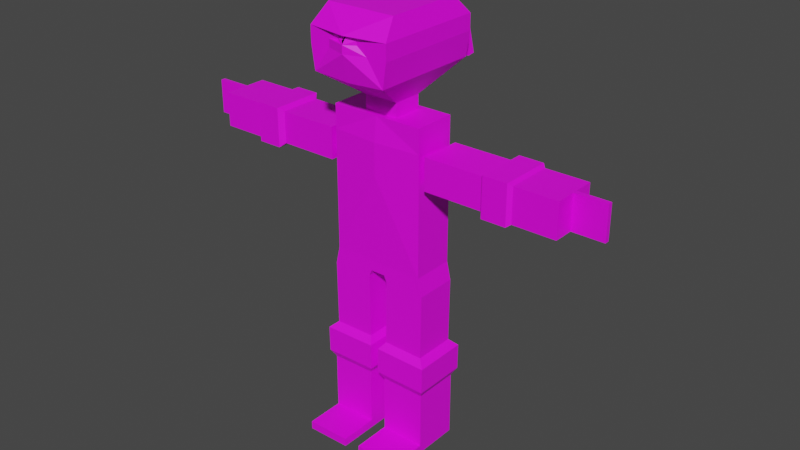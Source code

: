 # Source: ninja_a.blend  (saved by Blender 3.4.6; exported with 4.5.12 LTS)
import bpy
from mathutils import Matrix  # noqa: F401  (used for matrix-valued properties, if any)

bpy.ops.wm.read_factory_settings(use_empty=True)
scene = bpy.context.scene
scene.name = 'Scene'

# ---- collections
col_armature = bpy.data.collections.new('armature'); scene.collection.children.link(col_armature)

# ---- images (referenced by path relative to the original .blend; pixels are not part of the script)
import os
ASSET_DIR = os.environ.get("B2B_ASSET_DIR", "")  # directory of the original .blend (textures are referenced by path, not embedded)
HERE = os.path.dirname(os.path.abspath(__file__))  # packed textures are extracted next to this script under _unpacked/

def load_image(name, relpath, width, height, colorspace="sRGB"):
    """Load a texture the original file referenced (path relative to the .blend, or extracted next to this script)."""
    p = next((c for c in (os.path.join(HERE, relpath), os.path.join(ASSET_DIR, relpath)) if relpath and os.path.exists(c)), "")
    if p:
        img = bpy.data.images.load(p, check_existing=True)
        img.name = name
    else:  # same state as the original file: an image datablock whose file is absent (Cycles renders it pink)
        img = bpy.data.images.new(name, width, height)
        img.source = "FILE"
        img.filepath = "//" + (relpath or name)
    img.colorspace_settings.name = colorspace
    return img
img_colorpallete2_jpeg_001 = load_image('colorpallete2.jpeg.001', 'colorpallete2.jpeg', 1024, 1024, 'sRGB')

# ---- materials (node trees are filled in below, after node groups)
mat_texture = bpy.data.materials.new('texture')
mat_texture.use_transparent_shadow = False

# ---- material node trees
mat_texture.use_nodes = True; mat_texture.node_tree.nodes.clear()
_N = mat_texture.node_tree.nodes; _L = mat_texture.node_tree.links
n0 = _N.new('ShaderNodeBsdfPrincipled'); n0.name = 'Principled BSDF'; n0.location = (10, 300)
n0.distribution = 'GGX'
n0.subsurface_method = 'RANDOM_WALK_SKIN'
n0.inputs[3].default_value = 1.45
n0.inputs[27].default_value = (0.0, 0.0, 0.0, 1.0)
n0.inputs[28].default_value = 1.0
n1 = _N.new('ShaderNodeOutputMaterial'); n1.name = 'Material Output'; n1.location = (300, 300)
n2 = _N.new('ShaderNodeTexImage'); n2.name = 'Image Texture'; n2.location = (-357, 230)
n2.image = img_colorpallete2_jpeg_001
_L.new(n0.outputs[0], n1.inputs[0])
_L.new(n2.outputs[0], n0.inputs[0])
n1.is_active_output = True

# ---- world
world_world = bpy.data.worlds.new('World'); scene.world = world_world
world_world.use_nodes = True; world_world.node_tree.nodes.clear()
_N = world_world.node_tree.nodes; _L = world_world.node_tree.links
n0 = _N.new('ShaderNodeOutputWorld'); n0.name = 'World Output'; n0.location = (300, 300)
n1 = _N.new('ShaderNodeBackground'); n1.name = 'Background'; n1.location = (10, 300)
n1.inputs[0].default_value = (0.05088, 0.05088, 0.05088, 1.0)
_L.new(n1.outputs[0], n0.inputs[0])
n0.is_active_output = True
world_world.color = (0.05088, 0.05088, 0.05088)
world_world.use_sun_shadow = False
world_world.sun_shadow_jitter_overblur = 0.0

# ---- meshes
me_cube_002 = bpy.data.meshes.new('Cube.002')
me_cube_002.from_pydata([(0.09915, -0.2742, 2.321), (0.6124, -0.2742, 4.321), (0.09915, 0.2742, 2.321), (0.6124, 0.2742, 4.321), (0.0, 0.2742, 2.321), (0.0, 0.2742, 4.321), (0.0, -0.2742, 2.321), (0.0, -0.2742, 4.321), (0.6124, 0.2742, 4.009), (0.6124, 0.2742, 3.598), (0.6124, -0.2742, 4.009), (0.6124, -0.2742, 3.598), (0.0, -0.3139, 4.009), (0.0, -0.3139, 3.598), (0.0, 0.3806, 4.009), (0.0, 0.3806, 3.598), (0.6124, 0.2742, 2.462), (0.6124, -0.2742, 2.462), (0.0, -0.2742, 2.462), (0.0, 0.2742, 2.462), (0.6655, 0.2742, 2.23), (0.1331, 0.2742, 2.237), (0.1331, -0.2742, 2.237), (0.6655, -0.2742, 2.23), (0.6544, 0.2742, 1.385), (0.122, 0.2742, 1.392), (0.122, -0.2742, 1.392), (0.6544, -0.2742, 1.385), (0.7492, 0.3561, 1.3), (0.05795, 0.3561, 1.309), (0.05795, -0.3561, 1.309), (0.7492, -0.3561, 1.3), (0.7448, 0.3561, 0.9607), (0.05349, 0.3561, 0.9697), (0.05349, -0.3561, 0.9697), (0.7448, -0.3561, 0.9607), (0.689, 0.2987, 0.8614), (0.1092, 0.2987, 0.869), (0.1092, -0.2987, 0.869), (0.689, -0.2987, 0.8614), (0.689, 0.2987, 0.004841), (0.1092, 0.2987, 0.01246), (0.1092, -0.2987, 0.01246), (0.689, -0.2987, 0.004841), (0.1092, 0.2987, 0.1195), (0.1092, -0.2987, 0.1195), (0.689, -0.2987, 0.1119), (0.689, 0.2987, 0.1119), (0.689, -0.8009, 0.004841), (0.1092, -0.8009, 0.01246), (0.1092, -0.8009, 0.1195), (0.689, -0.8009, 0.1119), (1.506, -0.3384, 3.55), (1.506, 0.3384, 3.55), (1.506, -0.3384, 4.057), (1.506, 0.3384, 4.057), (1.453, -0.2725, 4.008), (1.453, -0.2725, 3.599), (1.453, 0.2725, 3.599), (1.453, 0.2725, 4.008), (0.6881, -0.2725, 4.008), (0.6881, 0.2725, 4.008), (0.6881, -0.2725, 3.599), (0.6881, 0.2725, 3.599), (0.6881, -0.1743, 3.673), (0.6881, 0.1743, 3.673), (0.6881, -0.1743, 3.934), (0.6881, 0.1743, 3.934), (0.6124, -0.1743, 3.673), (0.6124, -0.1743, 3.934), (0.6124, 0.1743, 3.673), (0.6124, 0.1743, 3.934), (1.821, 0.3384, 4.057), (1.821, -0.3384, 4.057), (1.821, 0.3384, 3.55), (1.821, -0.3384, 3.55), (1.867, 0.2944, 4.025), (1.867, -0.2956, 4.025), (1.867, 0.2944, 3.583), (1.867, -0.2956, 3.583), (2.421, 0.2944, 4.025), (2.421, -0.2956, 4.025), (2.421, 0.2944, 3.583), (2.421, -0.2956, 3.583), (2.421, -0.0006101, 4.025), (2.421, -0.0006101, 3.583), (2.421, -0.2956, 3.804), (2.421, 0.2944, 3.804), (2.421, 0.02889, 3.583), (2.421, 0.02889, 3.804), (2.421, -0.03011, 3.804), (2.421, -0.03011, 3.583), (2.421, -0.0006101, 3.583), (2.421, -0.03011, 4.025), (2.421, -0.0006101, 4.025), (2.421, 0.02889, 4.025), (2.833, 0.02889, 4.025), (2.833, 0.02889, 3.804), (2.833, -0.03011, 4.025), (2.833, -0.03011, 3.804), (2.833, 0.02889, 3.583), (2.833, -0.0006101, 3.583), (2.833, -0.0006101, 4.025), (2.833, -0.03011, 3.583), (0.0, 0.2742, 4.321), (0.6124, 0.2742, 4.321), (0.6124, -0.2742, 4.321), (0.0, -0.2742, 4.321), (0.0, 0.192, 4.321), (0.2223, 0.192, 4.321), (0.2223, -0.192, 4.321), (0.0, -0.192, 4.321), (0.0, 0.192, 4.5), (0.2223, 0.192, 4.5), (0.2223, -0.192, 4.5), (0.0, -0.192, 4.5), (0.0, 0.7171, 4.824), (0.4803, 0.7171, 4.852), (0.4803, -0.7171, 4.852), (0.0, -0.7171, 4.824), (0.0, 0.7171, 5.162), (0.5264, 0.7171, 5.162), (0.5264, -0.7171, 5.162), (0.0, -0.8025, 5.162), (0.0, 0.7171, 5.363), (0.5264, 0.7171, 5.363), (0.5264, -0.7171, 5.363), (0.0, -0.7171, 5.363), (0.0, 0.7171, 5.363), (0.5264, 0.7171, 5.363), (0.5264, -0.7171, 5.363), (0.0, -0.8025, 5.363), (0.0, 0.5097, 5.591), (0.4503, 0.5097, 5.591), (0.4503, -0.5097, 5.591), (0.0, -0.5097, 5.591), (0.0, 0.7171, 5.162), (0.5264, 0.7171, 5.162), (0.0, 0.7171, 5.363), (0.5264, 0.7171, 5.363), (0.2632, 0.7171, 5.162), (0.2632, 0.7171, 5.363), (0.5264, 0.7171, 5.262), (0.0, 0.7171, 5.262), (0.2632, 0.7171, 5.262), (0.0, 0.8462, 5.262), (0.0, 0.8462, 5.363), (0.2632, 0.8462, 5.363), (0.2632, 0.8462, 5.262), (0.0, 0.8462, 5.262), (0.0, 0.8462, 5.363), (0.0, 0.8763, 5.363), (0.0, 0.8763, 5.262), (0.02268, 0.8763, 5.262), (0.02268, 0.8763, 5.363), (0.2712, 0.8819, 5.259), (0.2712, 0.945, 5.338), (0.03068, 0.9053, 5.241), (0.03068, 0.9685, 5.319), (0.2712, 0.9199, 5.224), (0.2712, 1.02, 5.235), (0.03068, 0.9234, 5.194), (0.03068, 1.023, 5.205), (0.3292, 0.973, 4.763), (0.3292, 1.073, 4.775), (0.08869, 0.9764, 4.733), (0.08869, 1.076, 4.745), (0.2632, -0.7171, 5.162), (0.2632, -0.7171, 5.363), (0.5264, -0.7171, 5.262), (0.0, -0.8025, 5.262), (0.2632, -0.7171, 5.262), (0.1316, -0.7171, 5.363), (0.0, -0.8025, 5.312), (0.2632, -0.7171, 5.312), (0.1316, -0.7171, 5.262), (0.1316, -0.7171, 5.312), (-0.09915, -0.2742, 2.321), (-0.6124, -0.2742, 4.321), (-0.09915, 0.2742, 2.321), (-0.6124, 0.2742, 4.321), (-0.6124, 0.2742, 4.009), (-0.6124, 0.2742, 3.598), (-0.6124, -0.2742, 4.009), (-0.6124, -0.2742, 3.598), (-0.6124, 0.2742, 2.462), (-0.6124, -0.2742, 2.462), (-0.6655, 0.2742, 2.23), (-0.1331, 0.2742, 2.237), (-0.1331, -0.2742, 2.237), (-0.6655, -0.2742, 2.23), (-0.6544, 0.2742, 1.385), (-0.122, 0.2742, 1.392), (-0.122, -0.2742, 1.392), (-0.6544, -0.2742, 1.385), (-0.7492, 0.3561, 1.3), (-0.05795, 0.3561, 1.309), (-0.05795, -0.3561, 1.309), (-0.7492, -0.3561, 1.3), (-0.7448, 0.3561, 0.9607), (-0.05349, 0.3561, 0.9697), (-0.05349, -0.3561, 0.9697), (-0.7448, -0.3561, 0.9607), (-0.689, 0.2987, 0.8614), (-0.1092, 0.2987, 0.869), (-0.1092, -0.2987, 0.869), (-0.689, -0.2987, 0.8614), (-0.689, 0.2987, 0.004841), (-0.1092, 0.2987, 0.01246), (-0.1092, -0.2987, 0.01246), (-0.689, -0.2987, 0.004841), (-0.1092, 0.2987, 0.1195), (-0.1092, -0.2987, 0.1195), (-0.689, -0.2987, 0.1119), (-0.689, 0.2987, 0.1119), (-0.689, -0.8009, 0.004841), (-0.1092, -0.8009, 0.01246), (-0.1092, -0.8009, 0.1195), (-0.689, -0.8009, 0.1119), (-1.506, -0.3384, 3.55), (-1.506, 0.3384, 3.55), (-1.506, -0.3384, 4.057), (-1.506, 0.3384, 4.057), (-1.453, -0.2725, 4.008), (-1.453, -0.2725, 3.599), (-1.453, 0.2725, 3.599), (-1.453, 0.2725, 4.008), (-0.6881, -0.2725, 4.008), (-0.6881, 0.2725, 4.008), (-0.6881, -0.2725, 3.599), (-0.6881, 0.2725, 3.599), (-0.6881, -0.1743, 3.673), (-0.6881, 0.1743, 3.673), (-0.6881, -0.1743, 3.934), (-0.6881, 0.1743, 3.934), (-0.6124, -0.1743, 3.673), (-0.6124, -0.1743, 3.934), (-0.6124, 0.1743, 3.673), (-0.6124, 0.1743, 3.934), (-1.821, 0.3384, 4.057), (-1.821, -0.3384, 4.057), (-1.821, 0.3384, 3.55), (-1.821, -0.3384, 3.55), (-1.867, 0.2944, 4.025), (-1.867, -0.2956, 4.025), (-1.867, 0.2944, 3.583), (-1.867, -0.2956, 3.583), (-2.421, 0.2944, 4.025), (-2.421, -0.2956, 4.025), (-2.421, 0.2944, 3.583), (-2.421, -0.2956, 3.583), (-2.421, -0.0006101, 4.025), (-2.421, -0.0006101, 3.583), (-2.421, -0.2956, 3.804), (-2.421, 0.2944, 3.804), (-2.421, 0.02889, 3.583), (-2.421, 0.02889, 3.804), (-2.421, -0.03011, 3.804), (-2.421, -0.03011, 3.583), (-2.421, -0.0006101, 3.583), (-2.421, -0.03011, 4.025), (-2.421, -0.0006101, 4.025), (-2.421, 0.02889, 4.025), (-2.833, 0.02889, 4.025), (-2.833, 0.02889, 3.804), (-2.833, -0.03011, 4.025), (-2.833, -0.03011, 3.804), (-2.833, 0.02889, 3.583), (-2.833, -0.0006101, 3.583), (-2.833, -0.0006101, 4.025), (-2.833, -0.03011, 3.583), (-0.6124, 0.2742, 4.321), (-0.6124, -0.2742, 4.321), (-0.2223, 0.192, 4.321), (-0.2223, -0.192, 4.321), (-0.2223, 0.192, 4.5), (-0.2223, -0.192, 4.5), (-0.4803, 0.7171, 4.852), (-0.4803, -0.7171, 4.852), (-0.5264, 0.7171, 5.162), (-0.5264, -0.7171, 5.162), (-0.5264, 0.7171, 5.363), (-0.5264, -0.7171, 5.363), (-0.5264, 0.7171, 5.363), (-0.5264, -0.7171, 5.363), (-0.4503, 0.5097, 5.591), (-0.4503, -0.5097, 5.591), (-0.5264, 0.7171, 5.162), (-0.5264, 0.7171, 5.363), (-0.2632, 0.7171, 5.162), (-0.2632, 0.7171, 5.363), (-0.5264, 0.7171, 5.262), (-0.2632, 0.7171, 5.262), (-0.2632, 0.8462, 5.363), (-0.2632, 0.8462, 5.262), (-0.02268, 0.8763, 5.262), (-0.02268, 0.8763, 5.363), (-0.2712, 0.8819, 5.259), (-0.2712, 0.945, 5.338), (-0.03068, 0.9053, 5.241), (-0.03068, 0.9685, 5.319), (-0.2712, 0.9199, 5.224), (-0.2712, 1.02, 5.235), (-0.03068, 0.9234, 5.194), (-0.03068, 1.023, 5.205), (-0.3292, 0.973, 4.763), (-0.3292, 1.073, 4.775), (-0.08869, 0.9764, 4.733), (-0.08869, 1.076, 4.745), (-0.2632, -0.7171, 5.162), (-0.2632, -0.7171, 5.363), (-0.5264, -0.7171, 5.262), (-0.2632, -0.7171, 5.262), (-0.1316, -0.7171, 5.363), (-0.2632, -0.7171, 5.312), (-0.1316, -0.7171, 5.262), (-0.1316, -0.7171, 5.312)], [(145, 149), (150, 146)], [(14, 5, 3, 8), (8, 3, 1, 10), (4, 2, 0, 6), (10, 1, 7, 12), (3, 5, 104, 105), (17, 11, 13, 18), (11, 10, 12, 13), (16, 9, 11, 17), (54, 52, 75, 73), (19, 15, 9, 16), (15, 14, 8, 9), (4, 19, 16, 2), (16, 17, 23, 20), (0, 17, 18, 6), (21, 20, 24, 25), (2, 16, 20, 21), (17, 0, 22, 23), (0, 2, 21, 22), (24, 27, 31, 28), (20, 23, 27, 24), (22, 21, 25, 26), (23, 22, 26, 27), (31, 30, 34, 35), (26, 25, 29, 30), (27, 26, 30, 31), (25, 24, 28, 29), (32, 35, 39, 36), (29, 28, 32, 33), (28, 31, 35, 32), (30, 29, 33, 34), (45, 44, 41, 42), (34, 33, 37, 38), (35, 34, 38, 39), (33, 32, 36, 37), (41, 40, 43, 42), (45, 42, 49, 50), (44, 47, 40, 41), (47, 46, 43, 40), (36, 39, 46, 47), (37, 36, 47, 44), (39, 38, 45, 46), (38, 37, 44, 45), (51, 50, 49, 48), (46, 45, 50, 51), (43, 46, 51, 48), (42, 43, 48, 49), (58, 59, 55, 53), (57, 58, 53, 52), (59, 56, 54, 55), (60, 62, 57, 56), (62, 63, 58, 57), (63, 61, 59, 58), (61, 60, 56, 59), (56, 57, 52, 54), (71, 69, 66, 67), (67, 66, 60, 61), (64, 65, 63, 62), (65, 67, 61, 63), (9, 8, 71, 70), (70, 71, 67, 65), (68, 70, 65, 64), (66, 64, 62, 60), (8, 10, 69, 71), (69, 68, 64, 66), (10, 11, 68, 69), (11, 9, 70, 68), (73, 75, 79, 77), (55, 54, 73, 72), (53, 55, 72, 74), (52, 53, 74, 75), (78, 76, 80, 87, 82), (72, 73, 77, 76), (74, 72, 76, 78), (75, 74, 78, 79), (79, 78, 82, 85, 83), (77, 79, 83, 86, 81), (76, 77, 81, 84, 80), (91, 92, 101, 103), (87, 80, 95, 89), (84, 81, 93, 94), (85, 82, 88, 92), (82, 87, 89, 88), (83, 85, 92, 91), (81, 86, 90, 93), (80, 84, 94, 95), (86, 83, 91, 90), (98, 99, 103, 101, 100, 97, 96, 102), (88, 89, 97, 100), (92, 88, 100, 101), (89, 95, 96, 97), (94, 93, 98, 102), (90, 91, 103, 99), (95, 94, 102, 96), (93, 90, 99, 98), (105, 104, 108, 109), (7, 1, 106, 107), (1, 3, 105, 106), (111, 110, 114, 115), (106, 105, 109, 110), (107, 106, 110, 111), (115, 114, 118, 119), (109, 108, 112, 113), (110, 109, 113, 114), (118, 117, 121, 122), (113, 112, 116, 117), (114, 113, 117, 118), (122, 121, 125, 126, 169), (119, 118, 122, 167, 123), (117, 116, 120, 121), (126, 125, 129, 130), (171, 169, 126, 168, 174), (142, 144, 141, 139), (131, 130, 134, 135), (127, 172, 168, 126, 130, 131), (125, 124, 128, 129), (133, 132, 135, 134), (129, 128, 132, 133), (130, 129, 133, 134), (144, 143, 145, 148), (137, 140, 144, 142), (140, 136, 143, 144), (138, 141, 147, 146), (141, 144, 148, 147), (148, 149, 152, 153), (151, 154, 153, 152), (154, 147, 156, 158), (150, 147, 154, 151), (158, 156, 160, 162), (153, 154, 158, 157), (148, 153, 157, 155), (147, 148, 155, 156), (161, 162, 166, 165), (157, 158, 162, 161), (155, 157, 161, 159), (156, 155, 159, 160), (164, 163, 165, 166), (159, 161, 165, 163), (160, 159, 163, 164), (162, 160, 164, 166), (176, 172, 127, 173, 170, 175), (123, 167, 171, 175, 170), (167, 122, 169, 171), (174, 168, 172, 176, 175, 171), (14, 181, 180, 5), (181, 183, 178, 180), (4, 6, 177, 179), (183, 12, 7, 178), (180, 271, 104, 5), (186, 18, 13, 184), (184, 13, 12, 183), (185, 186, 184, 182), (221, 240, 242, 219), (19, 185, 182, 15), (15, 182, 181, 14), (4, 179, 185, 19), (185, 187, 190, 186), (177, 6, 18, 186), (188, 192, 191, 187), (179, 188, 187, 185), (186, 190, 189, 177), (177, 189, 188, 179), (191, 195, 198, 194), (187, 191, 194, 190), (189, 193, 192, 188), (190, 194, 193, 189), (198, 202, 201, 197), (193, 197, 196, 192), (194, 198, 197, 193), (192, 196, 195, 191), (199, 203, 206, 202), (196, 200, 199, 195), (195, 199, 202, 198), (197, 201, 200, 196), (212, 209, 208, 211), (201, 205, 204, 200), (202, 206, 205, 201), (200, 204, 203, 199), (208, 209, 210, 207), (212, 217, 216, 209), (211, 208, 207, 214), (214, 207, 210, 213), (203, 214, 213, 206), (204, 211, 214, 203), (206, 213, 212, 205), (205, 212, 211, 204), (218, 215, 216, 217), (213, 218, 217, 212), (210, 215, 218, 213), (209, 216, 215, 210), (225, 220, 222, 226), (224, 219, 220, 225), (226, 222, 221, 223), (227, 223, 224, 229), (229, 224, 225, 230), (230, 225, 226, 228), (228, 226, 223, 227), (223, 221, 219, 224), (238, 234, 233, 236), (234, 228, 227, 233), (231, 229, 230, 232), (232, 230, 228, 234), (182, 237, 238, 181), (237, 232, 234, 238), (235, 231, 232, 237), (233, 227, 229, 231), (181, 238, 236, 183), (236, 233, 231, 235), (183, 236, 235, 184), (184, 235, 237, 182), (240, 244, 246, 242), (222, 239, 240, 221), (220, 241, 239, 222), (219, 242, 241, 220), (245, 249, 254, 247, 243), (239, 243, 244, 240), (241, 245, 243, 239), (242, 246, 245, 241), (246, 250, 252, 249, 245), (244, 248, 253, 250, 246), (243, 247, 251, 248, 244), (258, 270, 268, 259), (254, 256, 262, 247), (251, 261, 260, 248), (252, 259, 255, 249), (249, 255, 256, 254), (250, 258, 259, 252), (248, 260, 257, 253), (247, 262, 261, 251), (253, 257, 258, 250), (265, 269, 263, 264, 267, 268, 270, 266), (255, 267, 264, 256), (259, 268, 267, 255), (256, 264, 263, 262), (261, 269, 265, 260), (257, 266, 270, 258), (262, 263, 269, 261), (260, 265, 266, 257), (271, 273, 108, 104), (7, 107, 272, 178), (178, 272, 271, 180), (111, 115, 276, 274), (272, 274, 273, 271), (107, 111, 274, 272), (115, 119, 278, 276), (273, 275, 112, 108), (274, 276, 275, 273), (278, 280, 279, 277), (275, 277, 116, 112), (276, 278, 277, 275), (280, 311, 282, 281, 279), (119, 123, 309, 280, 278), (277, 279, 120, 116), (282, 284, 283, 281), (312, 314, 310, 282, 311), (291, 288, 290, 292), (131, 135, 286, 284), (127, 131, 284, 282, 310, 313), (281, 283, 128, 124), (285, 286, 135, 132), (283, 285, 132, 128), (284, 286, 285, 283), (292, 294, 145, 143), (287, 291, 292, 289), (289, 292, 143, 136), (138, 146, 293, 290), (290, 293, 294, 292), (294, 295, 152, 149), (151, 152, 295, 296), (296, 300, 298, 293), (150, 151, 296, 293), (300, 304, 302, 298), (295, 299, 300, 296), (294, 297, 299, 295), (293, 298, 297, 294), (303, 307, 308, 304), (299, 303, 304, 300), (297, 301, 303, 299), (298, 302, 301, 297), (306, 308, 307, 305), (301, 305, 307, 303), (302, 306, 305, 301), (304, 308, 306, 302), (316, 315, 170, 173, 127, 313), (123, 170, 315, 312, 309), (309, 312, 311, 280), (314, 312, 315, 316, 313, 310)])
_uv = me_cube_002.uv_layers.new(name='UVMap')
_uv.uv.foreach_set('vector', [0.2, 0.8285, 0.2, 0.8285, 0.2, 0.8285, 0.2, 0.8285, 0.2, 0.8285, 0.2, 0.8285, 0.2, 0.8285, 0.2, 0.8285, 0.1875, 0.9535, 0.1875, 0.9535, 0.1875, 0.9535, 0.1875, 0.9535, 0.2, 0.8285, 0.2, 0.8285, 0.2, 0.8285, 0.2, 0.8285, 0.2, 0.8285, 0.2, 0.8285, 0.2, 0.8285, 0.2, 0.8285, 0.2, 0.8285, 0.2, 0.8285, 0.2, 0.8285, 0.2, 0.8285, 0.2, 0.8285, 0.2, 0.8285, 0.2, 0.8285, 0.2, 0.8285, 0.2, 0.8285, 0.2, 0.8285, 0.2, 0.8285, 0.2, 0.8285, 0.1875, 0.9535, 0.1875, 0.9535, 0.1875, 0.9535, 0.1875, 0.9535, 0.2, 0.8285, 0.2, 0.8285, 0.2, 0.8285, 0.2, 0.8285, 0.2, 0.8285, 0.2, 0.8285, 0.2, 0.8285, 0.2, 0.8285, 0.1875, 0.9535, 0.1875, 0.9535, 0.1875, 0.9535, 0.1875, 0.9535, 0.1875, 0.9535, 0.1875, 0.9535, 0.1875, 0.9535, 0.1875, 0.9535, 0.1875, 0.9535, 0.1875, 0.9535, 0.1875, 0.9535, 0.1875, 0.9535, 0.2, 0.8285, 0.2, 0.8285, 0.2, 0.8285, 0.2, 0.8285, 0.1875, 0.9535, 0.1875, 0.9535, 0.1875, 0.9535, 0.1875, 0.9535, 0.1875, 0.9535, 0.1875, 0.9535, 0.1875, 0.9535, 0.1875, 0.9535, 0.1875, 0.9535, 0.1875, 0.9535, 0.1875, 0.9535, 0.1875, 0.9535, 0.1875, 0.9535, 0.1875, 0.9535, 0.1875, 0.9535, 0.1875, 0.9535, 0.2, 0.8285, 0.2, 0.8285, 0.2, 0.8285, 0.2, 0.8285, 0.2, 0.8285, 0.2, 0.8285, 0.2, 0.8285, 0.2, 0.8285, 0.2, 0.8285, 0.2, 0.8285, 0.2, 0.8285, 0.2, 0.8285, 0.1875, 0.9535, 0.1875, 0.9535, 0.1875, 0.9535, 0.1875, 0.9535, 0.1875, 0.9535, 0.1875, 0.9535, 0.1875, 0.9535, 0.1875, 0.9535, 0.1875, 0.9535, 0.1875, 0.9535, 0.1875, 0.9535, 0.1875, 0.9535, 0.1875, 0.9535, 0.1875, 0.9535, 0.1875, 0.9535, 0.1875, 0.9535, 0.1875, 0.9535, 0.1875, 0.9535, 0.1875, 0.9535, 0.1875, 0.9535, 0.1875, 0.9535, 0.1875, 0.9535, 0.1875, 0.9535, 0.1875, 0.9535, 0.1875, 0.9535, 0.1875, 0.9535, 0.1875, 0.9535, 0.1875, 0.9535, 0.1875, 0.9535, 0.1875, 0.9535, 0.1875, 0.9535, 0.1875, 0.9535, 0.1875, 0.9535, 0.1875, 0.9535, 0.1875, 0.9535, 0.1875, 0.9535, 0.1875, 0.9535, 0.1875, 0.9535, 0.1875, 0.9535, 0.1875, 0.9535, 0.1875, 0.9535, 0.1875, 0.9535, 0.1875, 0.9535, 0.1875, 0.9535, 0.1875, 0.9535, 0.1875, 0.9535, 0.1875, 0.9535, 0.1875, 0.9535, 0.1875, 0.9535, 0.1875, 0.9535, 0.1875, 0.9535, 0.1875, 0.9535, 0.1875, 0.9535, 0.1875, 0.9535, 0.1875, 0.9535, 0.1875, 0.9535, 0.1875, 0.9535, 0.1875, 0.9535, 0.1875, 0.9535, 0.1875, 0.9535, 0.1875, 0.9535, 0.1875, 0.9535, 0.1875, 0.9535, 0.1875, 0.9535, 0.2, 0.8285, 0.2, 0.8285, 0.2, 0.8285, 0.2, 0.8285, 0.2, 0.8285, 0.2, 0.8285, 0.2, 0.8285, 0.2, 0.8285, 0.2, 0.8285, 0.2, 0.8285, 0.2, 0.8285, 0.2, 0.8285, 0.2, 0.8285, 0.2, 0.8285, 0.2, 0.8285, 0.2, 0.8285, 0.1875, 0.9535, 0.1875, 0.9535, 0.1875, 0.9535, 0.1875, 0.9535, 0.1875, 0.9535, 0.1875, 0.9535, 0.1875, 0.9535, 0.1875, 0.9535, 0.1875, 0.9535, 0.1875, 0.9535, 0.1875, 0.9535, 0.1875, 0.9535, 0.1875, 0.9535, 0.1875, 0.9535, 0.1875, 0.9535, 0.1875, 0.9535, 0.1875, 0.9535, 0.1875, 0.9535, 0.1875, 0.9535, 0.1875, 0.9535, 0.1875, 0.9535, 0.1875, 0.9535, 0.1875, 0.9535, 0.1875, 0.9535, 0.1875, 0.9535, 0.1875, 0.9535, 0.1875, 0.9535, 0.1875, 0.9535, 0.2, 0.8285, 0.2, 0.8285, 0.2, 0.8285, 0.2, 0.8285, 0.2, 0.8285, 0.2, 0.8285, 0.2, 0.8285, 0.2, 0.8285, 0.2, 0.8285, 0.2, 0.8285, 0.2, 0.8285, 0.2, 0.8285, 0.2, 0.8285, 0.2, 0.8285, 0.2, 0.8285, 0.2, 0.8285, 0.1875, 0.9535, 0.1875, 0.9535, 0.1875, 0.9535, 0.1875, 0.9535, 0.1937, 0.9254, 0.1937, 0.9254, 0.1937, 0.9254, 0.1937, 0.9254, 0.2, 0.8285, 0.2, 0.8285, 0.2, 0.8285, 0.2, 0.8285, 0.2, 0.8285, 0.2, 0.8285, 0.2, 0.8285, 0.2, 0.8285, 0.2, 0.8285, 0.2, 0.8285, 0.2, 0.8285, 0.2, 0.8285, 0.2, 0.8285, 0.2, 0.8285, 0.2, 0.8285, 0.2, 0.8285, 0.1937, 0.9254, 0.1937, 0.9254, 0.1937, 0.9254, 0.1937, 0.9254, 0.1937, 0.9254, 0.1937, 0.9254, 0.1937, 0.9254, 0.1937, 0.9254, 0.2, 0.8285, 0.2, 0.8285, 0.2, 0.8285, 0.2, 0.8285, 0.2, 0.8285, 0.2, 0.8285, 0.2, 0.8285, 0.2, 0.8285, 0.1937, 0.9254, 0.1937, 0.9254, 0.1937, 0.9254, 0.1937, 0.9254, 0.2, 0.8285, 0.2, 0.8285, 0.2, 0.8285, 0.2, 0.8285, 0.2, 0.8285, 0.2, 0.8285, 0.2, 0.8285, 0.2, 0.8285, 0.1875, 0.9535, 0.1875, 0.9535, 0.1875, 0.9535, 0.1875, 0.9535, 0.1875, 0.9535, 0.1875, 0.9535, 0.1875, 0.9535, 0.1875, 0.9535, 0.1875, 0.9535, 0.1875, 0.9535, 0.1875, 0.9535, 0.1875, 0.9535, 0.1875, 0.9535, 0.1875, 0.9535, 0.1875, 0.9535, 0.1875, 0.9535, 0.2, 0.8285, 0.2, 0.8285, 0.2, 0.8285, 0.2, 0.8285, 0.2, 0.8285, 0.1875, 0.9535, 0.1875, 0.9535, 0.1875, 0.9535, 0.1875, 0.9535, 0.1875, 0.9535, 0.1875, 0.9535, 0.1875, 0.9535, 0.1875, 0.9535, 0.1875, 0.9535, 0.1875, 0.9535, 0.1875, 0.9535, 0.1875, 0.9535, 0.2, 0.8285, 0.2, 0.8285, 0.2, 0.8285, 0.2, 0.8285, 0.2, 0.8285, 0.2, 0.8285, 0.2, 0.8285, 0.2, 0.8285, 0.2, 0.8285, 0.2, 0.8285, 0.2, 0.8285, 0.2, 0.8285, 0.2, 0.8285, 0.2, 0.8285, 0.2, 0.8285, 0.2, 0.8285, 0.2, 0.8285, 0.2, 0.8285, 0.2, 0.8285, 0.1875, 0.9535, 0.1875, 0.9535, 0.1875, 0.9535, 0.1875, 0.9535, 0.2, 0.8285, 0.2, 0.8285, 0.2, 0.8285, 0.2, 0.8285, 0.2, 0.8285, 0.2, 0.8285, 0.2, 0.8285, 0.2, 0.8285, 0.1875, 0.9535, 0.1875, 0.9535, 0.1875, 0.9535, 0.1875, 0.9535, 0.2, 0.8285, 0.2, 0.8285, 0.2, 0.8285, 0.2, 0.8285, 0.1875, 0.9535, 0.1875, 0.9535, 0.1875, 0.9535, 0.1875, 0.9535, 0.2, 0.8285, 0.2, 0.8285, 0.2, 0.8285, 0.2, 0.8285, 0.1875, 0.9535, 0.1875, 0.9535, 0.1875, 0.9535, 0.1875, 0.9535, 0.1875, 0.9535, 0.1875, 0.9535, 0.1875, 0.9535, 0.1875, 0.9535, 0.1875, 0.9535, 0.1875, 0.9535, 0.1875, 0.9535, 0.1875, 0.9535, 0.1875, 0.9535, 0.1875, 0.9535, 0.1875, 0.9535, 0.1875, 0.9535, 0.2, 0.8285, 0.2, 0.8285, 0.2, 0.8285, 0.2, 0.8285, 0.1875, 0.9535, 0.1875, 0.9535, 0.1875, 0.9535, 0.1875, 0.9535, 0.1875, 0.9535, 0.1875, 0.9535, 0.1875, 0.9535, 0.1875, 0.9535, 0.1875, 0.9535, 0.1875, 0.9535, 0.1875, 0.9535, 0.1875, 0.9535, 0.1875, 0.9535, 0.1875, 0.9535, 0.1875, 0.9535, 0.1875, 0.9535, 0.1875, 0.9535, 0.1875, 0.9535, 0.1875, 0.9535, 0.1875, 0.9535, 0.2, 0.8285, 0.2, 0.8285, 0.2, 0.8285, 0.2, 0.8285, 0.2, 0.8285, 0.2, 0.8285, 0.2, 0.8285, 0.2, 0.8285, 0.2, 0.8285, 0.2, 0.8285, 0.2, 0.8285, 0.2, 0.8285, 0.1969, 0.9442, 0.1969, 0.9442, 0.1969, 0.9442, 0.1969, 0.9442, 0.2, 0.8285, 0.2, 0.8285, 0.2, 0.8285, 0.2, 0.8285, 0.2, 0.8285, 0.2, 0.8285, 0.2, 0.8285, 0.2, 0.8285, 0.2, 0.8285, 0.2, 0.8285, 0.2, 0.8285, 0.2, 0.8285, 0.1969, 0.9442, 0.1969, 0.9442, 0.1969, 0.9442, 0.1969, 0.9442, 0.1969, 0.9442, 0.1969, 0.9442, 0.1969, 0.9442, 0.1969, 0.9442, 0.2, 0.8285, 0.2, 0.8285, 0.2, 0.8285, 0.2, 0.8285, 0.2, 0.8285, 0.2, 0.8285, 0.2, 0.8285, 0.2, 0.8285, 0.2, 0.8285, 0.2, 0.8285, 0.2, 0.8285, 0.2, 0.8285, 0.1875, 0.9535, 0.1875, 0.9535, 0.1875, 0.9535, 0.1875, 0.9535, 0.1875, 0.9535, 0.2, 0.8285, 0.2, 0.8285, 0.2, 0.8285, 0.2, 0.8285, 0.2, 0.8285, 0.2, 0.8285, 0.2, 0.8285, 0.2, 0.8285, 0.2, 0.8285, 0.2, 0.8285, 0.2, 0.8285, 0.2, 0.8285, 0.2, 0.8285, 0.07812, 0.9348, 0.07812, 0.9348, 0.07812, 0.9348, 0.07812, 0.9348, 0.07812, 0.9348, 0.1875, 0.9535, 0.1875, 0.9535, 0.1875, 0.9535, 0.1875, 0.9535, 0.2, 0.8285, 0.2, 0.8285, 0.2, 0.8285, 0.2, 0.8285, 0.2, 0.8285, 0.2, 0.8285, 0.2, 0.8285, 0.2, 0.8285, 0.2, 0.8285, 0.2, 0.8285, 0.2, 0.8285, 0.2, 0.8285, 0.2, 0.8285, 0.2, 0.8285, 0.1844, 0.9473, 0.1844, 0.9473, 0.1844, 0.9473, 0.1844, 0.9473, 0.2, 0.8285, 0.2, 0.8285, 0.2, 0.8285, 0.2, 0.8285, 0.2, 0.8285, 0.2, 0.8285, 0.2, 0.8285, 0.2, 0.8285, 0.1875, 0.9535, 0.1875, 0.9535, 0.1875, 0.9535, 0.1875, 0.9535, 0.1875, 0.9535, 0.1875, 0.9535, 0.1875, 0.9535, 0.1875, 0.9535, 0.1875, 0.9535, 0.1875, 0.9535, 0.1875, 0.9535, 0.1875, 0.9535, 0.1875, 0.9535, 0.1875, 0.9535, 0.1875, 0.9535, 0.1875, 0.9535, 0.1875, 0.9535, 0.1875, 0.9535, 0.1875, 0.9535, 0.1875, 0.9535, 0.1875, 0.9535, 0.1875, 0.9535, 0.1875, 0.9535, 0.1875, 0.9535, 0.1875, 0.9535, 0.1875, 0.9535, 0.1875, 0.9535, 0.1875, 0.9535, 0.1875, 0.9535, 0.1875, 0.9535, 0.1875, 0.9535, 0.1875, 0.9535, 0.1875, 0.9535, 0.1875, 0.9535, 0.1875, 0.9535, 0.1875, 0.9535, 0.1875, 0.9535, 0.1875, 0.9535, 0.1875, 0.9535, 0.1875, 0.9535, 0.1875, 0.9535, 0.1875, 0.9535, 0.1875, 0.9535, 0.1875, 0.9535, 0.1875, 0.9535, 0.1875, 0.9535, 0.1875, 0.9535, 0.1875, 0.9535, 0.1875, 0.9535, 0.1875, 0.9535, 0.1875, 0.9535, 0.1875, 0.9535, 0.1875, 0.9535, 0.1875, 0.9535, 0.1875, 0.9535, 0.1875, 0.9535, 0.1875, 0.9535, 0.1875, 0.9535, 0.1875, 0.9535, 0.1875, 0.9535, 0.1875, 0.9535, 0.1875, 0.9535, 0.1875, 0.9535, 0.1875, 0.9535, 0.1875, 0.9535, 0.1875, 0.9535, 0.1875, 0.9535, 0.1875, 0.9535, 0.2, 0.8285, 0.2, 0.8285, 0.2, 0.8285, 0.2, 0.8285, 0.1875, 0.9535, 0.1875, 0.9535, 0.1875, 0.9535, 0.1875, 0.9535, 0.1875, 0.9535, 0.1875, 0.9535, 0.1875, 0.9535, 0.1875, 0.9535, 0.1875, 0.9535, 0.1875, 0.9535, 0.1875, 0.9535, 0.1875, 0.9535, 0.07812, 0.9348, 0.07812, 0.9348, 0.07812, 0.9348, 0.07812, 0.9348, 0.07812, 0.9348, 0.07812, 0.9348, 0.07812, 0.9348, 0.07812, 0.9348, 0.07812, 0.9348, 0.07812, 0.9348, 0.07812, 0.9348, 0.07812, 0.9348, 0.07812, 0.9348, 0.07812, 0.9348, 0.07812, 0.9348, 0.1687, 0.9379, 0.1687, 0.9379, 0.1687, 0.9379, 0.1687, 0.9379, 0.1687, 0.9379, 0.1687, 0.9379, 0.2, 0.8285, 0.2, 0.8285, 0.2, 0.8285, 0.2, 0.8285, 0.2, 0.8285, 0.2, 0.8285, 0.2, 0.8285, 0.2, 0.8285, 0.1875, 0.9535, 0.1875, 0.9535, 0.1875, 0.9535, 0.1875, 0.9535, 0.2, 0.8285, 0.2, 0.8285, 0.2, 0.8285, 0.2, 0.8285, 0.2, 0.8285, 0.2, 0.8285, 0.2, 0.8285, 0.2, 0.8285, 0.2, 0.8285, 0.2, 0.8285, 0.2, 0.8285, 0.2, 0.8285, 0.2, 0.8285, 0.2, 0.8285, 0.2, 0.8285, 0.2, 0.8285, 0.2, 0.8285, 0.2, 0.8285, 0.2, 0.8285, 0.2, 0.8285, 0.1875, 0.9535, 0.1875, 0.9535, 0.1875, 0.9535, 0.1875, 0.9535, 0.2, 0.8285, 0.2, 0.8285, 0.2, 0.8285, 0.2, 0.8285, 0.2, 0.8285, 0.2, 0.8285, 0.2, 0.8285, 0.2, 0.8285, 0.1875, 0.9535, 0.1875, 0.9535, 0.1875, 0.9535, 0.1875, 0.9535, 0.1875, 0.9535, 0.1875, 0.9535, 0.1875, 0.9535, 0.1875, 0.9535, 0.1875, 0.9535, 0.1875, 0.9535, 0.1875, 0.9535, 0.1875, 0.9535, 0.2, 0.8285, 0.2, 0.8285, 0.2, 0.8285, 0.2, 0.8285, 0.1875, 0.9535, 0.1875, 0.9535, 0.1875, 0.9535, 0.1875, 0.9535, 0.1875, 0.9535, 0.1875, 0.9535, 0.1875, 0.9535, 0.1875, 0.9535, 0.1875, 0.9535, 0.1875, 0.9535, 0.1875, 0.9535, 0.1875, 0.9535, 0.1875, 0.9535, 0.1875, 0.9535, 0.1875, 0.9535, 0.1875, 0.9535, 0.2, 0.8285, 0.2, 0.8285, 0.2, 0.8285, 0.2, 0.8285, 0.2, 0.8285, 0.2, 0.8285, 0.2, 0.8285, 0.2, 0.8285, 0.2, 0.8285, 0.2, 0.8285, 0.2, 0.8285, 0.2, 0.8285, 0.1875, 0.9535, 0.1875, 0.9535, 0.1875, 0.9535, 0.1875, 0.9535, 0.1875, 0.9535, 0.1875, 0.9535, 0.1875, 0.9535, 0.1875, 0.9535, 0.1875, 0.9535, 0.1875, 0.9535, 0.1875, 0.9535, 0.1875, 0.9535, 0.1875, 0.9535, 0.1875, 0.9535, 0.1875, 0.9535, 0.1875, 0.9535, 0.1875, 0.9535, 0.1875, 0.9535, 0.1875, 0.9535, 0.1875, 0.9535, 0.1875, 0.9535, 0.1875, 0.9535, 0.1875, 0.9535, 0.1875, 0.9535, 0.1875, 0.9535, 0.1875, 0.9535, 0.1875, 0.9535, 0.1875, 0.9535, 0.1875, 0.9535, 0.1875, 0.9535, 0.1875, 0.9535, 0.1875, 0.9535, 0.1875, 0.9535, 0.1875, 0.9535, 0.1875, 0.9535, 0.1875, 0.9535, 0.1875, 0.9535, 0.1875, 0.9535, 0.1875, 0.9535, 0.1875, 0.9535, 0.1875, 0.9535, 0.1875, 0.9535, 0.1875, 0.9535, 0.1875, 0.9535, 0.1875, 0.9535, 0.1875, 0.9535, 0.1875, 0.9535, 0.1875, 0.9535, 0.1875, 0.9535, 0.1875, 0.9535, 0.1875, 0.9535, 0.1875, 0.9535, 0.1875, 0.9535, 0.1875, 0.9535, 0.1875, 0.9535, 0.1875, 0.9535, 0.1875, 0.9535, 0.1875, 0.9535, 0.1875, 0.9535, 0.1875, 0.9535, 0.1875, 0.9535, 0.1875, 0.9535, 0.1875, 0.9535, 0.1875, 0.9535, 0.2, 0.8285, 0.2, 0.8285, 0.2, 0.8285, 0.2, 0.8285, 0.2, 0.8285, 0.2, 0.8285, 0.2, 0.8285, 0.2, 0.8285, 0.2, 0.8285, 0.2, 0.8285, 0.2, 0.8285, 0.2, 0.8285, 0.2, 0.8285, 0.2, 0.8285, 0.2, 0.8285, 0.2, 0.8285, 0.1875, 0.9535, 0.1875, 0.9535, 0.1875, 0.9535, 0.1875, 0.9535, 0.1875, 0.9535, 0.1875, 0.9535, 0.1875, 0.9535, 0.1875, 0.9535, 0.1875, 0.9535, 0.1875, 0.9535, 0.1875, 0.9535, 0.1875, 0.9535, 0.1875, 0.9535, 0.1875, 0.9535, 0.1875, 0.9535, 0.1875, 0.9535, 0.1875, 0.9535, 0.1875, 0.9535, 0.1875, 0.9535, 0.1875, 0.9535, 0.1875, 0.9535, 0.1875, 0.9535, 0.1875, 0.9535, 0.1875, 0.9535, 0.1875, 0.9535, 0.1875, 0.9535, 0.1875, 0.9535, 0.1875, 0.9535, 0.2, 0.8285, 0.2, 0.8285, 0.2, 0.8285, 0.2, 0.8285, 0.2, 0.8285, 0.2, 0.8285, 0.2, 0.8285, 0.2, 0.8285, 0.2, 0.8285, 0.2, 0.8285, 0.2, 0.8285, 0.2, 0.8285, 0.2, 0.8285, 0.2, 0.8285, 0.2, 0.8285, 0.2, 0.8285, 0.1875, 0.9535, 0.1875, 0.9535, 0.1875, 0.9535, 0.1875, 0.9535, 0.1937, 0.9254, 0.1937, 0.9254, 0.1937, 0.9254, 0.1937, 0.9254, 0.2, 0.8285, 0.2, 0.8285, 0.2, 0.8285, 0.2, 0.8285, 0.2, 0.8285, 0.2, 0.8285, 0.2, 0.8285, 0.2, 0.8285, 0.2, 0.8285, 0.2, 0.8285, 0.2, 0.8285, 0.2, 0.8285, 0.2, 0.8285, 0.2, 0.8285, 0.2, 0.8285, 0.2, 0.8285, 0.1937, 0.9254, 0.1937, 0.9254, 0.1937, 0.9254, 0.1937, 0.9254, 0.1937, 0.9254, 0.1937, 0.9254, 0.1937, 0.9254, 0.1937, 0.9254, 0.2, 0.8285, 0.2, 0.8285, 0.2, 0.8285, 0.2, 0.8285, 0.2, 0.8285, 0.2, 0.8285, 0.2, 0.8285, 0.2, 0.8285, 0.1937, 0.9254, 0.1937, 0.9254, 0.1937, 0.9254, 0.1937, 0.9254, 0.2, 0.8285, 0.2, 0.8285, 0.2, 0.8285, 0.2, 0.8285, 0.2, 0.8285, 0.2, 0.8285, 0.2, 0.8285, 0.2, 0.8285, 0.1875, 0.9535, 0.1875, 0.9535, 0.1875, 0.9535, 0.1875, 0.9535, 0.1875, 0.9535, 0.1875, 0.9535, 0.1875, 0.9535, 0.1875, 0.9535, 0.1875, 0.9535, 0.1875, 0.9535, 0.1875, 0.9535, 0.1875, 0.9535, 0.1875, 0.9535, 0.1875, 0.9535, 0.1875, 0.9535, 0.1875, 0.9535, 0.2, 0.8285, 0.2, 0.8285, 0.2, 0.8285, 0.2, 0.8285, 0.2, 0.8285, 0.1875, 0.9535, 0.1875, 0.9535, 0.1875, 0.9535, 0.1875, 0.9535, 0.1875, 0.9535, 0.1875, 0.9535, 0.1875, 0.9535, 0.1875, 0.9535, 0.1875, 0.9535, 0.1875, 0.9535, 0.1875, 0.9535, 0.1875, 0.9535, 0.2, 0.8285, 0.2, 0.8285, 0.2, 0.8285, 0.2, 0.8285, 0.2, 0.8285, 0.2, 0.8285, 0.2, 0.8285, 0.2, 0.8285, 0.2, 0.8285, 0.2, 0.8285, 0.2, 0.8285, 0.2, 0.8285, 0.2, 0.8285, 0.2, 0.8285, 0.2, 0.8285, 0.2, 0.8285, 0.2, 0.8285, 0.2, 0.8285, 0.2, 0.8285, 0.1875, 0.9535, 0.1875, 0.9535, 0.1875, 0.9535, 0.1875, 0.9535, 0.2, 0.8285, 0.2, 0.8285, 0.2, 0.8285, 0.2, 0.8285, 0.2, 0.8285, 0.2, 0.8285, 0.2, 0.8285, 0.2, 0.8285, 0.1875, 0.9535, 0.1875, 0.9535, 0.1875, 0.9535, 0.1875, 0.9535, 0.2, 0.8285, 0.2, 0.8285, 0.2, 0.8285, 0.2, 0.8285, 0.1875, 0.9535, 0.1875, 0.9535, 0.1875, 0.9535, 0.1875, 0.9535, 0.2, 0.8285, 0.2, 0.8285, 0.2, 0.8285, 0.2, 0.8285, 0.1875, 0.9535, 0.1875, 0.9535, 0.1875, 0.9535, 0.1875, 0.9535, 0.1875, 0.9535, 0.1875, 0.9535, 0.1875, 0.9535, 0.1875, 0.9535, 0.1875, 0.9535, 0.1875, 0.9535, 0.1875, 0.9535, 0.1875, 0.9535, 0.1875, 0.9535, 0.1875, 0.9535, 0.1875, 0.9535, 0.1875, 0.9535, 0.2, 0.8285, 0.2, 0.8285, 0.2, 0.8285, 0.2, 0.8285, 0.1875, 0.9535, 0.1875, 0.9535, 0.1875, 0.9535, 0.1875, 0.9535, 0.1875, 0.9535, 0.1875, 0.9535, 0.1875, 0.9535, 0.1875, 0.9535, 0.1875, 0.9535, 0.1875, 0.9535, 0.1875, 0.9535, 0.1875, 0.9535, 0.1875, 0.9535, 0.1875, 0.9535, 0.1875, 0.9535, 0.1875, 0.9535, 0.1875, 0.9535, 0.1875, 0.9535, 0.1875, 0.9535, 0.1875, 0.9535, 0.2, 0.8285, 0.2, 0.8285, 0.2, 0.8285, 0.2, 0.8285, 0.2, 0.8285, 0.2, 0.8285, 0.2, 0.8285, 0.2, 0.8285, 0.2, 0.8285, 0.2, 0.8285, 0.2, 0.8285, 0.2, 0.8285, 0.1969, 0.9442, 0.1969, 0.9442, 0.1969, 0.9442, 0.1969, 0.9442, 0.2, 0.8285, 0.2, 0.8285, 0.2, 0.8285, 0.2, 0.8285, 0.2, 0.8285, 0.2, 0.8285, 0.2, 0.8285, 0.2, 0.8285, 0.2, 0.8285, 0.2, 0.8285, 0.2, 0.8285, 0.2, 0.8285, 0.1969, 0.9442, 0.1969, 0.9442, 0.1969, 0.9442, 0.1969, 0.9442, 0.1969, 0.9442, 0.1969, 0.9442, 0.1969, 0.9442, 0.1969, 0.9442, 0.2, 0.8285, 0.2, 0.8285, 0.2, 0.8285, 0.2, 0.8285, 0.2, 0.8285, 0.2, 0.8285, 0.2, 0.8285, 0.2, 0.8285, 0.2, 0.8285, 0.2, 0.8285, 0.2, 0.8285, 0.2, 0.8285, 0.1875, 0.9535, 0.1875, 0.9535, 0.1875, 0.9535, 0.1875, 0.9535, 0.1875, 0.9535, 0.2, 0.8285, 0.2, 0.8285, 0.2, 0.8285, 0.2, 0.8285, 0.2, 0.8285, 0.2, 0.8285, 0.2, 0.8285, 0.2, 0.8285, 0.2, 0.8285, 0.2, 0.8285, 0.2, 0.8285, 0.2, 0.8285, 0.2, 0.8285, 0.07812, 0.9348, 0.07812, 0.9348, 0.07812, 0.9348, 0.07812, 0.9348, 0.07812, 0.9348, 0.1875, 0.9535, 0.1875, 0.9535, 0.1875, 0.9535, 0.1875, 0.9535, 0.2, 0.8285, 0.2, 0.8285, 0.2, 0.8285, 0.2, 0.8285, 0.2, 0.8285, 0.2, 0.8285, 0.2, 0.8285, 0.2, 0.8285, 0.2, 0.8285, 0.2, 0.8285, 0.2, 0.8285, 0.2, 0.8285, 0.2, 0.8285, 0.2, 0.8285, 0.1844, 0.9473, 0.1844, 0.9473, 0.1844, 0.9473, 0.1844, 0.9473, 0.2, 0.8285, 0.2, 0.8285, 0.2, 0.8285, 0.2, 0.8285, 0.2, 0.8285, 0.2, 0.8285, 0.2, 0.8285, 0.2, 0.8285, 0.1875, 0.9535, 0.1875, 0.9535, 0.1875, 0.9535, 0.1875, 0.9535, 0.1875, 0.9535, 0.1875, 0.9535, 0.1875, 0.9535, 0.1875, 0.9535, 0.1875, 0.9535, 0.1875, 0.9535, 0.1875, 0.9535, 0.1875, 0.9535, 0.1875, 0.9535, 0.1875, 0.9535, 0.1875, 0.9535, 0.1875, 0.9535, 0.1875, 0.9535, 0.1875, 0.9535, 0.1875, 0.9535, 0.1875, 0.9535, 0.1875, 0.9535, 0.1875, 0.9535, 0.1875, 0.9535, 0.1875, 0.9535, 0.1875, 0.9535, 0.1875, 0.9535, 0.1875, 0.9535, 0.1875, 0.9535, 0.1875, 0.9535, 0.1875, 0.9535, 0.1875, 0.9535, 0.1875, 0.9535, 0.1875, 0.9535, 0.1875, 0.9535, 0.1875, 0.9535, 0.1875, 0.9535, 0.1875, 0.9535, 0.1875, 0.9535, 0.1875, 0.9535, 0.1875, 0.9535, 0.1875, 0.9535, 0.1875, 0.9535, 0.1875, 0.9535, 0.1875, 0.9535, 0.1875, 0.9535, 0.1875, 0.9535, 0.1875, 0.9535, 0.1875, 0.9535, 0.1875, 0.9535, 0.1875, 0.9535, 0.1875, 0.9535, 0.1875, 0.9535, 0.1875, 0.9535, 0.1875, 0.9535, 0.1875, 0.9535, 0.1875, 0.9535, 0.1875, 0.9535, 0.1875, 0.9535, 0.1875, 0.9535, 0.1875, 0.9535, 0.1875, 0.9535, 0.1875, 0.9535, 0.1875, 0.9535, 0.1875, 0.9535, 0.1875, 0.9535, 0.1875, 0.9535, 0.1875, 0.9535, 0.1875, 0.9535, 0.2, 0.8285, 0.2, 0.8285, 0.2, 0.8285, 0.2, 0.8285, 0.1875, 0.9535, 0.1875, 0.9535, 0.1875, 0.9535, 0.1875, 0.9535, 0.1875, 0.9535, 0.1875, 0.9535, 0.1875, 0.9535, 0.1875, 0.9535, 0.1875, 0.9535, 0.1875, 0.9535, 0.1875, 0.9535, 0.1875, 0.9535, 0.07812, 0.9348, 0.07812, 0.9348, 0.07812, 0.9348, 0.07812, 0.9348, 0.07812, 0.9348, 0.07812, 0.9348, 0.07812, 0.9348, 0.07812, 0.9348, 0.07812, 0.9348, 0.07812, 0.9348, 0.07812, 0.9348, 0.07812, 0.9348, 0.07812, 0.9348, 0.07812, 0.9348, 0.07812, 0.9348, 0.1687, 0.9379, 0.1687, 0.9379, 0.1687, 0.9379, 0.1687, 0.9379, 0.1687, 0.9379, 0.1687, 0.9379])
me_cube_002.materials.append(mat_texture)
me_cube_002.update()
arm_armature_002 = bpy.data.armatures.new('Armature.002')  # bones are not reproduced

# ---- objects
ob_armature = bpy.data.objects.new('Armature', arm_armature_002)
ob_malha = bpy.data.objects.new('malha', me_cube_002)

# ---- transforms, parenting, visibility, modifiers, constraints
ob_armature.location = (0.4156, 0.368, 2.326)
ob_armature.rotation_euler = (3.142, -0.0, 0.0)
ob_armature.show_in_front = True
ob_malha.parent = ob_armature
ob_malha.matrix_parent_inverse = Matrix(((1.0, -0.0, 0.0, -0.4156), (0.0, -1.0, -3.258e-07, 0.368), (0.0, 3.258e-07, -1.0, 2.326), (-0.0, 0.0, 0.0, 1.0)))
ob_malha.location = (0.0, 0.0, 0.0)
_m = ob_malha.modifiers.new('Armature', 'ARMATURE')
_m = ob_malha.modifiers.new('Armature.001', 'ARMATURE')
_m = ob_malha.modifiers.new('Armature.002', 'ARMATURE')
_m.object = ob_armature

# ---- collection membership
scene.collection.objects.link(ob_armature)
col_armature.objects.link(ob_malha)

# ---- scene / render settings (as saved in the file)
scene.frame_start = 1; scene.frame_end = 250; scene.frame_set(0)
scene.render.engine = 'BLENDER_EEVEE_NEXT'
scene.cycles.sampling_pattern = 'TABULATED_SOBOL'
scene.cycles.use_light_tree = False
scene.view_settings.view_transform = 'Filmic'
bpy.context.view_layer.update()

# ---- added for rendering (the .blend has no active camera and no usable light): camera, sun
cam_auto = bpy.data.cameras.new('AutoCamera')
cam_auto.lens = 50.0
cam_auto.sensor_width = 36.0
cam_auto.clip_end = 1000.0
ob_auto_camera = bpy.data.objects.new('AutoCamera', cam_auto)
scene.collection.objects.link(ob_auto_camera)
ob_auto_camera.location = (7.56456, -8.94062, 8.84965)
ob_auto_camera.rotation_euler = (1.09748, -7.21219e-08, 0.694738)
scene.camera = ob_auto_camera
light_auto_sun = bpy.data.lights.new('AutoSun', 'SUN')
light_auto_sun.energy = 3.0
light_auto_sun.angle = 0.0523599
ob_auto_sun = bpy.data.objects.new('AutoSun', light_auto_sun)
scene.collection.objects.link(ob_auto_sun)
ob_auto_sun.rotation_euler = (0.872665, 0.174533, 0.523599)
bpy.context.view_layer.update()
